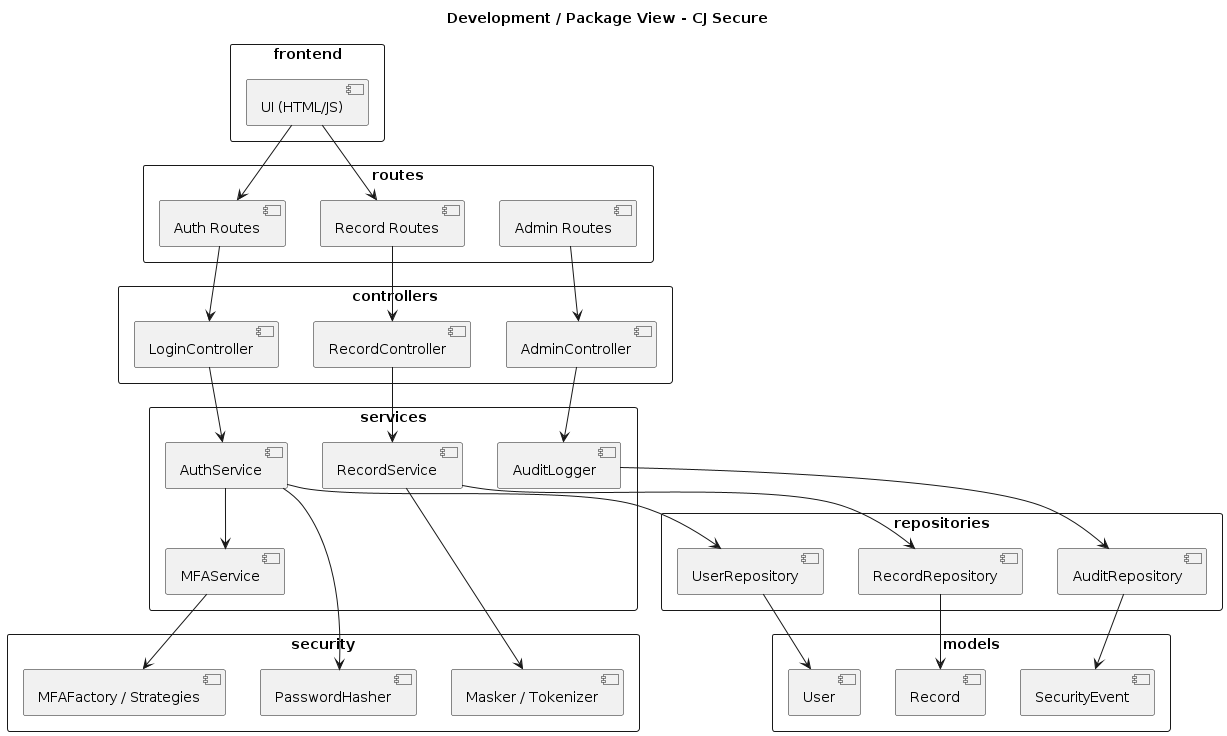

The diagram above was rendered by PlantUML. Its source (embedded in the PNG):
@startuml 04_development_package_view
title Development / Package View - CJ Secure 
skinparam packageStyle rectangle

package "frontend" {
  [UI (HTML/JS)]
}

package "routes" {
  [Auth Routes]
  [Record Routes]
  [Admin Routes]
}

package "controllers" {
  [LoginController]
  [RecordController]
  [AdminController]
}

package "services" {
  [AuthService]
  [RecordService]
  [MFAService]
  [AuditLogger]
}

package "repositories" {
  [UserRepository]
  [RecordRepository]
  [AuditRepository]
}

package "models" {
  [User]
  [Record]
  [SecurityEvent]
}

package "security" {
  [PasswordHasher]
  [MFAFactory / Strategies]
  [Masker / Tokenizer]
}

' Flow
[UI (HTML/JS)] --> [Auth Routes]
[UI (HTML/JS)] --> [Record Routes]

[Auth Routes] --> [LoginController]
[Record Routes] --> [RecordController]
[Admin Routes] --> [AdminController]

[LoginController] --> [AuthService]
[RecordController] --> [RecordService]
[AdminController] --> [AuditLogger]

[AuthService] --> [UserRepository]
[AuthService] --> [MFAService]

[RecordService] --> [RecordRepository]

[AuditLogger] --> [AuditRepository]

[UserRepository] --> [User]
[RecordRepository] --> [Record]
[AuditRepository] --> [SecurityEvent]

' Security integration
[AuthService] --> [PasswordHasher]
[MFAService] --> [MFAFactory / Strategies]
[RecordService] --> [Masker / Tokenizer]

@enduml